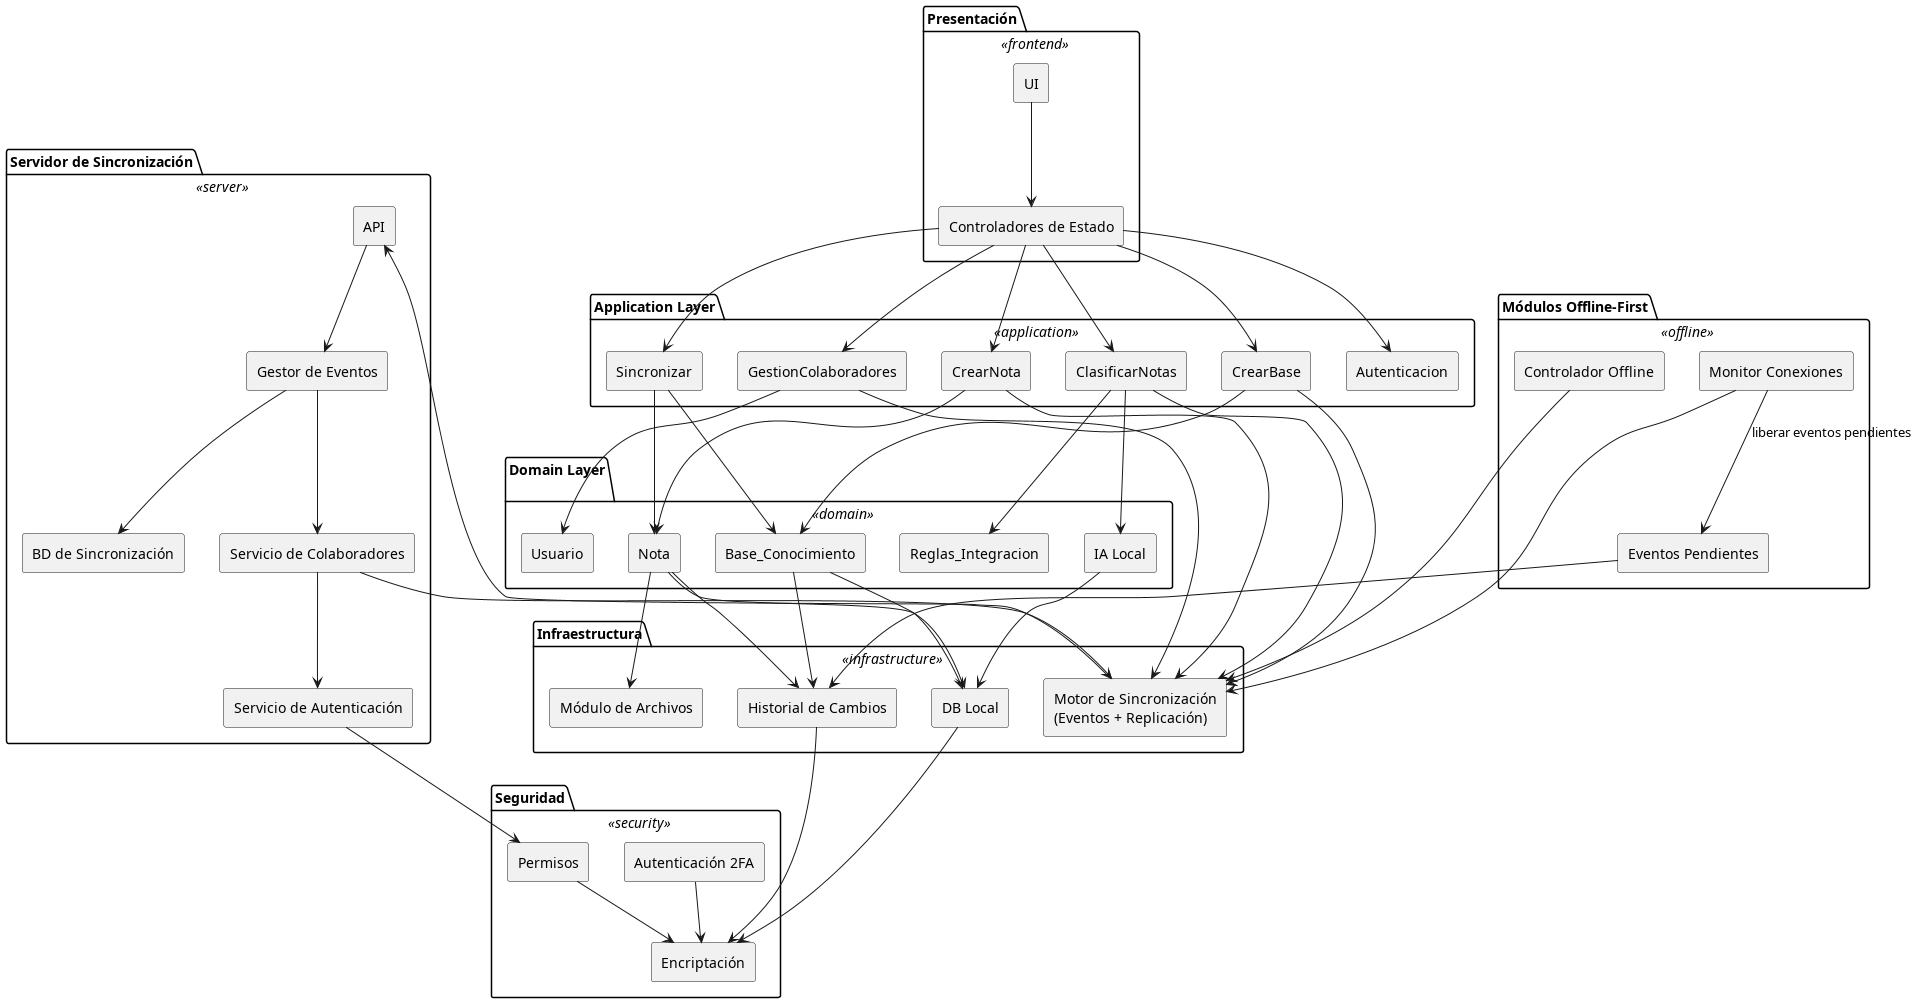

The diagram above was rendered by PlantUML. Its source (embedded in the PNG):
@startuml Arquitectura_Gestor

skinparam componentStyle rectangle
skinparam shadowing false
skinparam rectangle {
  BackgroundColor<<frontend>> #E8F5E9
  BackgroundColor<<application>> #E8F5E9
  BackgroundColor<<domain>> #FFFDE7
  BackgroundColor<<infrastructure>> #F3E5F5
  BackgroundColor<<server>> #FFEBEE
  BackgroundColor<<security>> #E0F7FA
  BackgroundColor<<offline>> #FFF3E0
}

' FRONTEND
package "Presentación" <<frontend>> {
  component UI as UI
  component "Controladores de Estado" as ControladoresEstado
}


' APPLICATION 
package "Application Layer" <<application>> {
  component CrearNota as crearNota
  component CrearBase as crearBase
  component ClasificarNotas as clasificar
  component Sincronizar as sincronizar
  component Autenticacion as Autenticacion
  component GestionColaboradores as colaboracion
}


' DOMAIN 
package "Domain Layer\n" <<domain>> {
  component Nota
  component Base_Conocimiento
  component Usuario
  component "IA Local" as AILocal
  component Reglas_Integracion
}


' INFRASTRUCTURE
package "Infraestructura" <<infrastructure>> {

  component "DB Local" as LocalDB
  component "Módulo de Archivos" as ArchivosModulo
  component "Historial de Cambios" as Cambios
  component "Motor de Sincronización\n(Eventos + Replicación)" as Sincronizador
}

' OFFLINE MODE
package "Módulos Offline-First" <<offline>> {

  component "Controlador Offline" as Offline 
  component "Eventos Pendientes" as PendientesEventos
  component "Monitor Conexiones" as Conexiones
}

' SECURITY MODULE
package "Seguridad" <<security>> {
  component Encriptación
  component "Autenticación 2FA" as Auth2FA
  component Permisos
}

' SYNC SERVER / COLLABORATION
package "Servidor de Sincronización" <<server>> {

  component "API" as API
  component "Gestor de Eventos" as Eventos
  component "Servicio de Colaboradores" as ServicioColab
  component "Servicio de Autenticación" as ServicioAutenticacion
  component "BD de Sincronización" as SincronizarDB
}

' RELACIONES ENTRE ELEMENTOS

' Frontend -> Application
UI --> ControladoresEstado
ControladoresEstado --> crearNota
ControladoresEstado --> crearBase
ControladoresEstado --> clasificar
ControladoresEstado --> sincronizar
ControladoresEstado --> Autenticacion
ControladoresEstado --> colaboracion

' Application -> Domain
crearNota --> Nota
crearBase --> Base_Conocimiento
clasificar --> AILocal
clasificar --> Reglas_Integracion
colaboracion --> Usuario
sincronizar --> Base_Conocimiento
sincronizar --> Nota

' Domain -> Infra
Nota --> LocalDB
Base_Conocimiento --> LocalDB
AILocal --> LocalDB
Nota --> Cambios
Base_Conocimiento --> Cambios
Nota --> ArchivosModulo

' Infra <-> Security
LocalDB --> Encriptación
Cambios --> Encriptación
Auth2FA --> Encriptación
Permisos --> Encriptación

' OFFLINE MODE RELATIONSHIPS
crearNota --> Sincronizador
crearBase --> Sincronizador
clasificar --> Sincronizador
colaboracion --> Sincronizador
PendientesEventos --> Cambios
Offline --> Sincronizador
Conexiones --> Sincronizador

' SyncEngine <-> Server
Sincronizador --> API
API --> Eventos
Eventos --> SincronizarDB
Eventos --> ServicioColab
ServicioColab --> ServicioAutenticacion
ServicioAutenticacion --> Permisos

' Colaboración
ServicioColab --> Sincronizador

' Reconexión
Conexiones --> PendientesEventos : liberar eventos pendientes

@enduml